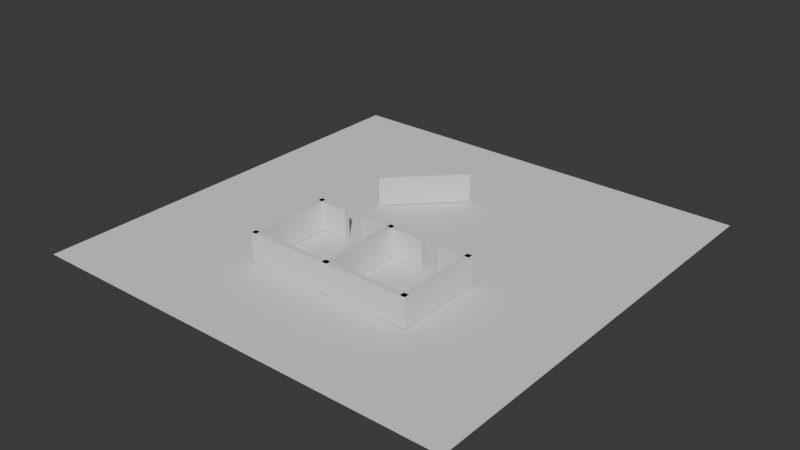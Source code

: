 # Source: scene1.blend  (saved by Blender 5.2.44; exported with 4.5.12 LTS)
import bpy
from mathutils import Matrix  # noqa: F401  (used for matrix-valued properties, if any)

bpy.ops.wm.read_factory_settings(use_empty=True)
scene = bpy.context.scene
scene.name = 'Scene'

# ---- collections
col_collection = bpy.data.collections.new('Collection'); scene.collection.children.link(col_collection)

# ---- world
world_world = bpy.data.worlds.new('World'); scene.world = world_world
world_world.use_nodes = True; world_world.node_tree.nodes.clear()
_N = world_world.node_tree.nodes; _L = world_world.node_tree.links
n0 = _N.new('ShaderNodeOutputWorld'); n0.name = 'World Output'; n0.location = (200, 100)
n1 = _N.new('ShaderNodeBackground'); n1.name = 'Background'; n1.location = (-200, 100)
n1.inputs[0].default_value = (0.05088, 0.05088, 0.05088, 1.0)
_L.new(n1.outputs[0], n0.inputs[0])
n0.is_active_output = True
world_world.color = (0.05088, 0.05088, 0.05088)
world_world.sun_shadow_jitter_overblur = 0.0

# ---- meshes
me_cube_001 = bpy.data.meshes.new('Cube.001')
me_cube_001.from_pydata([(-1.0, -1.0, -1.0), (-1.0, -1.0, 1.0), (-1.0, 1.0, -1.0), (-1.0, 1.0, 1.0), (1.0, -1.0, -1.0), (1.0, -1.0, 1.0), (1.0, 1.0, -1.0), (1.0, 1.0, 1.0)], [], [(0, 1, 3, 2), (2, 3, 7, 6), (6, 7, 5, 4), (4, 5, 1, 0), (2, 6, 4, 0), (7, 3, 1, 5)])
_uv = me_cube_001.uv_layers.new(name='UVMap')
_uv.uv.foreach_set('vector', [0.375, 0.0, 0.625, 0.0, 0.625, 0.25, 0.375, 0.25, 0.375, 0.25, 0.625, 0.25, 0.625, 0.5, 0.375, 0.5, 0.375, 0.5, 0.625, 0.5, 0.625, 0.75, 0.375, 0.75, 0.375, 0.75, 0.625, 0.75, 0.625, 1.0, 0.375, 1.0, 0.125, 0.5, 0.375, 0.5, 0.375, 0.75, 0.125, 0.75, 0.625, 0.5, 0.875, 0.5, 0.875, 0.75, 0.625, 0.75])
me_cube_001.update()
me_cube_003 = bpy.data.meshes.new('Cube.003')
me_cube_003.from_pydata([(-1.0, -1.0, -1.0), (-1.0, -1.0, 1.0), (-1.0, 1.0, -1.0), (-1.0, 1.0, 1.0), (1.0, -1.0, -1.0), (1.0, -1.0, 1.0), (1.0, 1.0, -1.0), (1.0, 1.0, 1.0)], [], [(0, 1, 3, 2), (2, 3, 7, 6), (6, 7, 5, 4), (4, 5, 1, 0), (2, 6, 4, 0), (7, 3, 1, 5)])
_uv = me_cube_003.uv_layers.new(name='UVMap')
_uv.uv.foreach_set('vector', [0.375, 0.0, 0.625, 0.0, 0.625, 0.25, 0.375, 0.25, 0.375, 0.25, 0.625, 0.25, 0.625, 0.5, 0.375, 0.5, 0.375, 0.5, 0.625, 0.5, 0.625, 0.75, 0.375, 0.75, 0.375, 0.75, 0.625, 0.75, 0.625, 1.0, 0.375, 1.0, 0.125, 0.5, 0.375, 0.5, 0.375, 0.75, 0.125, 0.75, 0.625, 0.5, 0.875, 0.5, 0.875, 0.75, 0.625, 0.75])
me_cube_003.update()
me_cube_004 = bpy.data.meshes.new('Cube.004')
me_cube_004.from_pydata([(-1.0, -1.0, -1.0), (-1.0, -1.0, 1.0), (-1.0, 1.0, -1.0), (-1.0, 1.0, 1.0), (1.0, -1.0, -1.0), (1.0, -1.0, 1.0), (1.0, 1.0, -1.0), (1.0, 1.0, 1.0)], [], [(0, 1, 3, 2), (2, 3, 7, 6), (6, 7, 5, 4), (4, 5, 1, 0), (2, 6, 4, 0), (7, 3, 1, 5)])
_uv = me_cube_004.uv_layers.new(name='UVMap')
_uv.uv.foreach_set('vector', [0.375, 0.0, 0.625, 0.0, 0.625, 0.25, 0.375, 0.25, 0.375, 0.25, 0.625, 0.25, 0.625, 0.5, 0.375, 0.5, 0.375, 0.5, 0.625, 0.5, 0.625, 0.75, 0.375, 0.75, 0.375, 0.75, 0.625, 0.75, 0.625, 1.0, 0.375, 1.0, 0.125, 0.5, 0.375, 0.5, 0.375, 0.75, 0.125, 0.75, 0.625, 0.5, 0.875, 0.5, 0.875, 0.75, 0.625, 0.75])
me_cube_004.update()
me_cube_005 = bpy.data.meshes.new('Cube.005')
me_cube_005.from_pydata([(-1.0, -1.0, -1.0), (-1.0, -1.0, 1.0), (-1.0, 1.0, -1.0), (-1.0, 1.0, 1.0), (1.0, -1.0, -1.0), (1.0, -1.0, 1.0), (1.0, 1.0, -1.0), (1.0, 1.0, 1.0)], [], [(0, 1, 3, 2), (2, 3, 7, 6), (6, 7, 5, 4), (4, 5, 1, 0), (2, 6, 4, 0), (7, 3, 1, 5)])
_uv = me_cube_005.uv_layers.new(name='UVMap')
_uv.uv.foreach_set('vector', [0.375, 0.0, 0.625, 0.0, 0.625, 0.25, 0.375, 0.25, 0.375, 0.25, 0.625, 0.25, 0.625, 0.5, 0.375, 0.5, 0.375, 0.5, 0.625, 0.5, 0.625, 0.75, 0.375, 0.75, 0.375, 0.75, 0.625, 0.75, 0.625, 1.0, 0.375, 1.0, 0.125, 0.5, 0.375, 0.5, 0.375, 0.75, 0.125, 0.75, 0.625, 0.5, 0.875, 0.5, 0.875, 0.75, 0.625, 0.75])
me_cube_005.update()
me_plane_001 = bpy.data.meshes.new('Plane.001')
me_plane_001.from_pydata([(-1.0, -1.0, 0.0), (1.0, -1.0, 0.0), (-1.0, 1.0, 0.0), (1.0, 1.0, 0.0)], [], [(0, 1, 3, 2)])
_uv = me_plane_001.uv_layers.new(name='UVMap')
_uv.uv.foreach_set('vector', [0.0, 0.0, 1.0, 0.0, 1.0, 1.0, 0.0, 1.0])
me_plane_001.update()
me_cube_006 = bpy.data.meshes.new('Cube.006')
me_cube_006.from_pydata([(-1.0, -1.0, -1.0), (-1.0, -1.0, 1.0), (-1.0, 1.0, -1.0), (-1.0, 1.0, 1.0), (1.0, -1.0, -1.0), (1.0, -1.0, 1.0), (1.0, 1.0, -1.0), (1.0, 1.0, 1.0)], [], [(0, 1, 3, 2), (2, 3, 7, 6), (6, 7, 5, 4), (4, 5, 1, 0), (2, 6, 4, 0), (7, 3, 1, 5)])
_uv = me_cube_006.uv_layers.new(name='UVMap')
_uv.uv.foreach_set('vector', [0.375, 0.0, 0.625, 0.0, 0.625, 0.25, 0.375, 0.25, 0.375, 0.25, 0.625, 0.25, 0.625, 0.5, 0.375, 0.5, 0.375, 0.5, 0.625, 0.5, 0.625, 0.75, 0.375, 0.75, 0.375, 0.75, 0.625, 0.75, 0.625, 1.0, 0.375, 1.0, 0.125, 0.5, 0.375, 0.5, 0.375, 0.75, 0.125, 0.75, 0.625, 0.5, 0.875, 0.5, 0.875, 0.75, 0.625, 0.75])
me_cube_006.update()
me_cube_007 = bpy.data.meshes.new('Cube.007')
me_cube_007.from_pydata([(-1.0, -1.0, -1.0), (-1.0, -1.0, 1.0), (-1.0, 1.0, -1.0), (-1.0, 1.0, 1.0), (1.0, -1.0, -1.0), (1.0, -1.0, 1.0), (1.0, 1.0, -1.0), (1.0, 1.0, 1.0)], [], [(0, 1, 3, 2), (2, 3, 7, 6), (6, 7, 5, 4), (4, 5, 1, 0), (2, 6, 4, 0), (7, 3, 1, 5)])
_uv = me_cube_007.uv_layers.new(name='UVMap')
_uv.uv.foreach_set('vector', [0.375, 0.0, 0.625, 0.0, 0.625, 0.25, 0.375, 0.25, 0.375, 0.25, 0.625, 0.25, 0.625, 0.5, 0.375, 0.5, 0.375, 0.5, 0.625, 0.5, 0.625, 0.75, 0.375, 0.75, 0.375, 0.75, 0.625, 0.75, 0.625, 1.0, 0.375, 1.0, 0.125, 0.5, 0.375, 0.5, 0.375, 0.75, 0.125, 0.75, 0.625, 0.5, 0.875, 0.5, 0.875, 0.75, 0.625, 0.75])
me_cube_007.update()
me_cube_008 = bpy.data.meshes.new('Cube.008')
me_cube_008.from_pydata([(-1.0, -1.0, -1.0), (-1.0, -1.0, 1.0), (-1.0, 1.0, -1.0), (-1.0, 1.0, 1.0), (1.0, -1.0, -1.0), (1.0, -1.0, 1.0), (1.0, 1.0, -1.0), (1.0, 1.0, 1.0)], [], [(0, 1, 3, 2), (2, 3, 7, 6), (6, 7, 5, 4), (4, 5, 1, 0), (2, 6, 4, 0), (7, 3, 1, 5)])
_uv = me_cube_008.uv_layers.new(name='UVMap')
_uv.uv.foreach_set('vector', [0.375, 0.0, 0.625, 0.0, 0.625, 0.25, 0.375, 0.25, 0.375, 0.25, 0.625, 0.25, 0.625, 0.5, 0.375, 0.5, 0.375, 0.5, 0.625, 0.5, 0.625, 0.75, 0.375, 0.75, 0.375, 0.75, 0.625, 0.75, 0.625, 1.0, 0.375, 1.0, 0.125, 0.5, 0.375, 0.5, 0.375, 0.75, 0.125, 0.75, 0.625, 0.5, 0.875, 0.5, 0.875, 0.75, 0.625, 0.75])
me_cube_008.update()
me_cube_010 = bpy.data.meshes.new('Cube.010')
me_cube_010.from_pydata([(-1.0, -1.0, -1.0), (-1.0, -1.0, 1.0), (-1.0, 1.0, -1.0), (-1.0, 1.0, 1.0), (1.0, -1.0, -1.0), (1.0, -1.0, 1.0), (1.0, 1.0, -1.0), (1.0, 1.0, 1.0)], [], [(0, 1, 3, 2), (2, 3, 7, 6), (6, 7, 5, 4), (4, 5, 1, 0), (2, 6, 4, 0), (7, 3, 1, 5)])
_uv = me_cube_010.uv_layers.new(name='UVMap')
_uv.uv.foreach_set('vector', [0.375, 0.0, 0.625, 0.0, 0.625, 0.25, 0.375, 0.25, 0.375, 0.25, 0.625, 0.25, 0.625, 0.5, 0.375, 0.5, 0.375, 0.5, 0.625, 0.5, 0.625, 0.75, 0.375, 0.75, 0.375, 0.75, 0.625, 0.75, 0.625, 1.0, 0.375, 1.0, 0.125, 0.5, 0.375, 0.5, 0.375, 0.75, 0.125, 0.75, 0.625, 0.5, 0.875, 0.5, 0.875, 0.75, 0.625, 0.75])
me_cube_010.update()
me_cube_011 = bpy.data.meshes.new('Cube.011')
me_cube_011.from_pydata([(-1.0, -1.0, -1.0), (-1.0, -1.0, 1.0), (-1.0, 1.0, -1.0), (-1.0, 1.0, 1.0), (1.0, -1.0, -1.0), (1.0, -1.0, 1.0), (1.0, 1.0, -1.0), (1.0, 1.0, 1.0)], [], [(0, 1, 3, 2), (2, 3, 7, 6), (6, 7, 5, 4), (4, 5, 1, 0), (2, 6, 4, 0), (7, 3, 1, 5)])
_uv = me_cube_011.uv_layers.new(name='UVMap')
_uv.uv.foreach_set('vector', [0.375, 0.0, 0.625, 0.0, 0.625, 0.25, 0.375, 0.25, 0.375, 0.25, 0.625, 0.25, 0.625, 0.5, 0.375, 0.5, 0.375, 0.5, 0.625, 0.5, 0.625, 0.75, 0.375, 0.75, 0.375, 0.75, 0.625, 0.75, 0.625, 1.0, 0.375, 1.0, 0.125, 0.5, 0.375, 0.5, 0.375, 0.75, 0.125, 0.75, 0.625, 0.5, 0.875, 0.5, 0.875, 0.75, 0.625, 0.75])
me_cube_011.update()

# ---- objects
ob_cube = bpy.data.objects.new('Cube', me_cube_001)
ob_cube_002 = bpy.data.objects.new('Cube.002', me_cube_003)
ob_cube_003 = bpy.data.objects.new('Cube.003', me_cube_004)
ob_cube_004 = bpy.data.objects.new('Cube.004', me_cube_005)
ob_plane = bpy.data.objects.new('Plane', me_plane_001)
ob_cube_005 = bpy.data.objects.new('Cube.005', me_cube_006)
ob_cube_006 = bpy.data.objects.new('Cube.006', me_cube_007)
ob_cube_007 = bpy.data.objects.new('Cube.007', me_cube_008)
ob_cube_009 = bpy.data.objects.new('Cube.009', me_cube_010)
ob_cube_001 = bpy.data.objects.new('Cube.001', me_cube_011)

# ---- transforms, parenting, visibility, modifiers, constraints
ob_cube.location = (3.913, -7.753, 1.069)
ob_cube.scale = (3.046, 0.1787, 1.0)
ob_cube_002.location = (6.757, -4.884, 1.069)
ob_cube_002.rotation_euler = (0.0, -0.0, 1.571)
ob_cube_002.scale = (3.046, 0.1787, 1.0)
ob_cube_003.location = (5.788, -2.002, 1.069)
ob_cube_003.scale = (1.15, 0.1787, 1.0)
ob_cube_004.location = (1.089, -2.002, 1.069)
ob_cube_004.scale = (2.416, 0.1787, 1.0)
ob_plane.location = (0.0, 0.0, 0.0)
ob_plane.scale = (15.11, 15.11, 15.11)
ob_cube_005.location = (-1.874, -7.761, 1.069)
ob_cube_005.scale = (3.046, 0.1787, 1.0)
ob_cube_006.location = (-4.755, -4.893, 1.069)
ob_cube_006.rotation_euler = (0.0, -0.0, 1.571)
ob_cube_006.scale = (3.046, 0.1787, 1.0)
ob_cube_007.location = (0.9704, -4.893, 1.069)
ob_cube_007.rotation_euler = (0.0, -0.0, 1.571)
ob_cube_007.scale = (3.046, 0.1787, 1.0)
ob_cube_009.location = (-3.762, -2.011, 1.069)
ob_cube_009.scale = (1.15, 0.1787, 1.0)
ob_cube_001.location = (-2.127, 5.078, 1.069)
ob_cube_001.rotation_euler = (0.0, -0.0, 0.7854)
ob_cube_001.scale = (3.046, 0.1787, 1.0)

# ---- collection membership
col_collection.objects.link(ob_cube)
col_collection.objects.link(ob_cube_002)
col_collection.objects.link(ob_cube_003)
col_collection.objects.link(ob_cube_004)
col_collection.objects.link(ob_plane)
col_collection.objects.link(ob_cube_005)
col_collection.objects.link(ob_cube_006)
col_collection.objects.link(ob_cube_007)
col_collection.objects.link(ob_cube_009)
col_collection.objects.link(ob_cube_001)

# ---- scene / render settings (as saved in the file)
scene.frame_start = 1; scene.frame_end = 250; scene.frame_set(1)
scene.render.engine = 'BLENDER_EEVEE_NEXT'
scene.render.bake_bias = 0.0
scene.render.bake_samples = 0
scene.render.compositor_device = 'GPU'
scene.eevee.use_volume_custom_range = False
scene.eevee.fast_gi_thickness_near = 0.1
scene.eevee.fast_gi_thickness_far = 0.0
scene.eevee.ray_tracing_options.screen_trace_thickness = 0.1
bpy.context.view_layer.update()

# ---- added for rendering (the .blend has no active camera and no usable light): camera, sun
cam_auto = bpy.data.cameras.new('AutoCamera')
cam_auto.lens = 50.0
cam_auto.sensor_width = 36.0
cam_auto.clip_end = 1000.0
ob_auto_camera = bpy.data.objects.new('AutoCamera', cam_auto)
scene.collection.objects.link(ob_auto_camera)
ob_auto_camera.location = (39.5917, -47.51, 32.7079)
ob_auto_camera.rotation_euler = (1.09748, -7.21219e-08, 0.694738)
scene.camera = ob_auto_camera
light_auto_sun = bpy.data.lights.new('AutoSun', 'SUN')
light_auto_sun.energy = 3.0
light_auto_sun.angle = 0.0523599
ob_auto_sun = bpy.data.objects.new('AutoSun', light_auto_sun)
scene.collection.objects.link(ob_auto_sun)
ob_auto_sun.rotation_euler = (0.872665, 0.174533, 0.523599)
bpy.context.view_layer.update()
